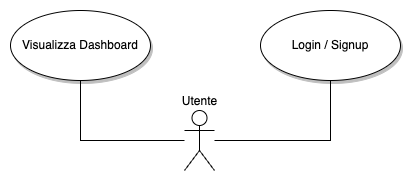

The diagram above was exported from draw.io. Its source (the exported page's mxGraphModel, read from the mxfile embedded in the PNG):
<mxGraphModel dx="760" dy="726" grid="1" gridSize="10" guides="1" tooltips="1" connect="1" arrows="1" fold="1" page="1" pageScale="1" pageWidth="827" pageHeight="1169" math="0" shadow="0">
  <root>
    <mxCell id="0" />
    <mxCell id="1" parent="0" />
    <mxCell id="2" style="edgeStyle=orthogonalEdgeStyle;rounded=0;orthogonalLoop=1;jettySize=auto;html=1;startSize=10;endSize=10;endArrow=none;endFill=0;" edge="1" source="6" target="5" parent="1">
      <mxGeometry relative="1" as="geometry" />
    </mxCell>
    <mxCell id="3" style="edgeStyle=orthogonalEdgeStyle;rounded=0;orthogonalLoop=1;jettySize=auto;html=1;entryX=0.5;entryY=1;entryDx=0;entryDy=0;startSize=10;endSize=10;endArrow=none;endFill=0;" edge="1" source="6" target="4" parent="1">
      <mxGeometry relative="1" as="geometry" />
    </mxCell>
    <mxCell id="4" value="Visualizza Dashboard" style="ellipse;whiteSpace=wrap;html=1;shadow=1;" vertex="1" parent="1">
      <mxGeometry x="1874" y="290" width="140" height="70" as="geometry" />
    </mxCell>
    <mxCell id="5" value="Login / Signup" style="ellipse;whiteSpace=wrap;html=1;shadow=1;" vertex="1" parent="1">
      <mxGeometry x="2124" y="290" width="140" height="70" as="geometry" />
    </mxCell>
    <mxCell id="6" value="Utente" style="shape=umlActor;verticalLabelPosition=top;verticalAlign=bottom;html=1;outlineConnect=0;horizontal=1;labelPosition=center;align=center;" vertex="1" parent="1">
      <mxGeometry x="2048" y="390" width="30" height="60" as="geometry" />
    </mxCell>
  </root>
</mxGraphModel>